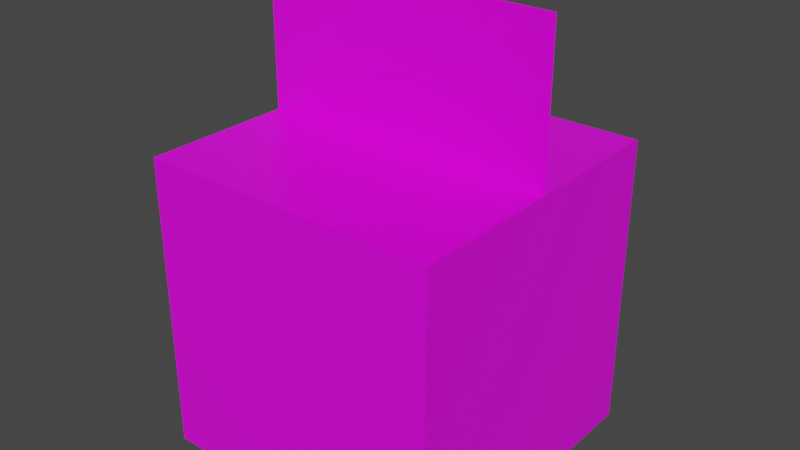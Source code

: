 # Source: 3D_meshes_and_lods.test.blend  (saved by Blender 2.80.75; exported with 4.5.12 LTS)
import bpy
from mathutils import Matrix  # noqa: F401  (used for matrix-valued properties, if any)

bpy.ops.wm.read_factory_settings(use_empty=True)
scene = bpy.context.scene
scene.name = 'Scene.001'

# ---- collections
col_mesh_lods_used = bpy.data.collections.new('mesh_lods_used'); scene.collection.children.link(col_mesh_lods_used)
col_1 = bpy.data.collections.new('1'); col_mesh_lods_used.children.link(col_1)

# ---- images (referenced by path relative to the original .blend; pixels are not part of the script)
import os
ASSET_DIR = os.environ.get("B2B_ASSET_DIR", "")  # directory of the original .blend (textures are referenced by path, not embedded)
HERE = os.path.dirname(os.path.abspath(__file__))  # packed textures are extracted next to this script under _unpacked/

def load_image(name, relpath, width, height, colorspace="sRGB"):
    """Load a texture the original file referenced (path relative to the .blend, or extracted next to this script)."""
    p = next((c for c in (os.path.join(HERE, relpath), os.path.join(ASSET_DIR, relpath)) if relpath and os.path.exists(c)), "")
    if p:
        img = bpy.data.images.load(p, check_existing=True)
        img.name = name
    else:  # same state as the original file: an image datablock whose file is absent (Cycles renders it pink)
        img = bpy.data.images.new(name, width, height)
        img.source = "FILE"
        img.filepath = "//" + (relpath or name)
    img.colorspace_settings.name = colorspace
    return img
img_test_trees_png = load_image('test_trees.png', 'test_trees.png', 1024, 1024, 'sRGB')
img_tri_pyr_tex = load_image('tri_pyr_tex', 'tri_pyr_tex.png', 1024, 1024, 'sRGB')

# ---- materials (node trees are filled in below, after node groups)
mat_shader_2d = bpy.data.materials.new('SHADER_2D')
mat_shader_2d.alpha_threshold = 0.0
mat_shader_2d.use_transparent_shadow = False
mat_shader_2d.line_color = (0.0, 0.0, 0.0, 1.0)
mat_shader_3d = bpy.data.materials.new('SHADER_3D')
mat_shader_3d.alpha_threshold = 0.0
mat_shader_3d.use_transparent_shadow = False
mat_shader_3d.line_color = (0.0, 0.0, 0.0, 1.0)

# ---- material node trees
mat_shader_2d.use_nodes = True; mat_shader_2d.node_tree.nodes.clear()
_N = mat_shader_2d.node_tree.nodes; _L = mat_shader_2d.node_tree.links
n0 = _N.new('ShaderNodeOutputMaterial'); n0.name = 'Material Output'; n0.location = (300, 300)
n1 = _N.new('ShaderNodeBsdfPrincipled'); n1.name = 'Principled BSDF'; n1.location = (10, 300)
n1.distribution = 'GGX'
n1.subsurface_method = 'BURLEY'
n1.inputs[2].default_value = 0.4
n1.inputs[3].default_value = 1.45
n1.inputs[27].default_value = (0.0, 0.0, 0.0, 1.0)
n1.inputs[28].default_value = 1.0
n2 = _N.new('ShaderNodeTexImage'); n2.name = 'Image Texture'; n2.location = (-453, 287)
n2.image = img_test_trees_png
_L.new(n1.outputs[0], n0.inputs[0])
_L.new(n2.outputs[0], n1.inputs[0])
_L.new(n2.outputs[1], n1.inputs[4])
n0.is_active_output = True
mat_shader_3d.use_nodes = True; mat_shader_3d.node_tree.nodes.clear()
_N = mat_shader_3d.node_tree.nodes; _L = mat_shader_3d.node_tree.links
n0 = _N.new('ShaderNodeOutputMaterial'); n0.name = 'Material Output'; n0.location = (300, 300)
n1 = _N.new('ShaderNodeBsdfPrincipled'); n1.name = 'Principled BSDF'; n1.location = (10, 300)
n1.distribution = 'GGX'
n1.subsurface_method = 'BURLEY'
n1.inputs[2].default_value = 0.4
n1.inputs[3].default_value = 1.45
n1.inputs[27].default_value = (0.0, 0.0, 0.0, 1.0)
n1.inputs[28].default_value = 1.0
n2 = _N.new('ShaderNodeTexImage'); n2.name = 'Image Texture'; n2.location = (-280, 278)
n2.image = img_tri_pyr_tex
_L.new(n1.outputs[0], n0.inputs[0])
_L.new(n2.outputs[0], n1.inputs[0])
_L.new(n2.outputs[1], n1.inputs[4])
n0.is_active_output = True

# ---- world
world_world_001 = bpy.data.worlds.new('World.001'); scene.world = world_world_001
world_world_001.use_nodes = True; world_world_001.node_tree.nodes.clear()
_N = world_world_001.node_tree.nodes; _L = world_world_001.node_tree.links
n0 = _N.new('ShaderNodeOutputWorld'); n0.name = 'World Output'; n0.location = (300, 300)
n1 = _N.new('ShaderNodeBackground'); n1.name = 'Background'; n1.location = (10, 300)
n1.inputs[0].default_value = (0.05088, 0.05088, 0.05088, 1.0)
_L.new(n1.outputs[0], n0.inputs[0])
n0.is_active_output = True
world_world_001.color = (0.05088, 0.05088, 0.05088)
world_world_001.use_sun_shadow = False
world_world_001.sun_shadow_jitter_overblur = 0.0

# ---- meshes
me_plane = bpy.data.meshes.new('Plane')
me_plane.from_pydata([(-1.0, -1.0, 0.0), (1.0, -1.0, 0.0), (-1.0, 2.0, 7.55e-08), (1.0, 2.0, 7.55e-08)], [], [(0, 1, 3, 2)])
_uv = me_plane.uv_layers.new(name='UVMap')
_uv.uv.foreach_set('vector', [0.0, 0.75, 0.1992, 0.75, 0.1992, 1.0, 0.0, 1.0])
me_plane.materials.append(mat_shader_2d)
me_plane.use_remesh_preserve_volume = False
me_plane.use_remesh_preserve_attributes = False
me_plane.use_mirror_vertex_groups = False
me_plane.update()
me_cone = bpy.data.meshes.new('Cone')
me_cone.from_pydata([(0.0, 1.0, 0.0), (1.0, -1.0, 0.0), (-1.0, -1.0, 0.0), (0.0, 0.0, 2.0)], [], [(0, 3, 1), (1, 3, 2), (2, 3, 0), (0, 1, 2)])
_uv = me_cone.uv_layers.new(name='UVMap')
_uv.uv.foreach_set('vector', [0.25, 0.732, 0.375, 0.4922, 0.5, 0.732, 1.49e-08, 0.732, 0.125, 0.4922, 0.25, 0.732, 1.49e-08, 0.9141, 0.2305, 0.732, 0.2305, 0.9922, 0.447, 0.9335, 0.2305, 0.8328, 0.447, 0.732])
me_cone.materials.append(mat_shader_3d)
me_cone.use_remesh_preserve_volume = False
me_cone.use_remesh_preserve_attributes = False
me_cone.use_mirror_vertex_groups = False
me_cone.update()
me_cube_002 = bpy.data.meshes.new('Cube.002')
me_cube_002.from_pydata([(-1.0, -1.0, 0.0), (-1.0, -1.0, 2.0), (-1.0, 1.0, 0.0), (-1.0, 1.0, 2.0), (1.0, -1.0, 0.0), (1.0, -1.0, 2.0), (1.0, 1.0, 0.0), (1.0, 1.0, 2.0)], [], [(0, 1, 3, 2), (2, 3, 7, 6), (6, 7, 5, 4), (4, 5, 1, 0), (2, 6, 4, 0), (7, 3, 1, 5)])
_uv = me_cube_002.uv_layers.new(name='UVMap')
_uv.uv.foreach_set('vector', [0.0946, 0.4348, 0.0946, 0.2175, 0.3119, 0.2175, 0.3119, 0.4348, 0.3119, 0.4348, 0.3119, 0.2175, 0.5293, 0.2175, 0.5293, 0.4348, 0.5293, 0.4348, 0.5293, 0.2175, 0.7466, 0.2175, 0.7466, 0.4348, 0.7466, 0.4348, 0.7466, 0.2175, 0.964, 0.2175, 0.964, 0.4348, 0.5293, 0.6522, 0.5293, 0.4348, 0.7466, 0.4348, 0.7466, 0.6522, 0.5293, 0.2175, 0.5293, 0.000151, 0.7466, 0.000151, 0.7466, 0.2175])
me_cube_002.materials.append(mat_shader_3d)
me_cube_002.use_remesh_preserve_volume = False
me_cube_002.use_remesh_preserve_attributes = False
me_cube_002.use_mirror_vertex_groups = False
me_cube_002.update()

# ---- objects
ob_treewrapper = bpy.data.objects.new('TreeWrapper', None)
ob_bb_vert = bpy.data.objects.new('BB_vert', me_plane)
ob_lod_100_5000_triangularpyramid = bpy.data.objects.new('LOD_100_5000_TriangularPyramid', me_cone)
ob_lod_0_100_cube = bpy.data.objects.new('LOD_0_100_Cube', me_cube_002)

# ---- transforms, parenting, visibility, modifiers, constraints
ob_treewrapper.location = (0.0, 0.0, 0.0)
ob_treewrapper.lineart.crease_threshold = 0.0
ob_bb_vert.parent = ob_treewrapper
ob_bb_vert.location = (0.0, 0.0, 1.0)
ob_bb_vert.rotation_euler = (1.571, -0.0, 0.0)
ob_bb_vert.lineart.crease_threshold = 0.0
ob_lod_100_5000_triangularpyramid.parent = ob_treewrapper
ob_lod_100_5000_triangularpyramid.location = (0.0, 0.0, 0.0)
ob_lod_100_5000_triangularpyramid.lineart.crease_threshold = 0.0
ob_lod_0_100_cube.parent = ob_treewrapper
ob_lod_0_100_cube.location = (0.0, 0.0, 0.0)
ob_lod_0_100_cube.lineart.crease_threshold = 0.0

# ---- collection membership
col_1.objects.link(ob_treewrapper)
col_1.objects.link(ob_bb_vert)
col_1.objects.link(ob_lod_100_5000_triangularpyramid)
col_1.objects.link(ob_lod_0_100_cube)

# ---- scene / render settings (as saved in the file)
scene.frame_start = 1; scene.frame_end = 250; scene.frame_set(1)
scene.render.engine = 'BLENDER_EEVEE_NEXT'
scene.cycles.use_denoising = False
scene.cycles.samples = 128
scene.cycles.sampling_pattern = 'TABULATED_SOBOL'
scene.cycles.use_adaptive_sampling = False
scene.cycles.use_light_tree = False
scene.view_settings.view_transform = 'Filmic'
bpy.context.view_layer.update()

# ---- added for rendering (the .blend has no active camera and no usable light): camera, sun
cam_auto = bpy.data.cameras.new('AutoCamera')
cam_auto.lens = 50.0
cam_auto.sensor_width = 36.0
cam_auto.clip_end = 1000.0
ob_auto_camera = bpy.data.objects.new('AutoCamera', cam_auto)
scene.collection.objects.link(ob_auto_camera)
ob_auto_camera.location = (3.8148, -4.57776, 4.55184)
ob_auto_camera.rotation_euler = (1.09748, -7.21219e-08, 0.694738)
scene.camera = ob_auto_camera
light_auto_sun = bpy.data.lights.new('AutoSun', 'SUN')
light_auto_sun.energy = 3.0
light_auto_sun.angle = 0.0523599
ob_auto_sun = bpy.data.objects.new('AutoSun', light_auto_sun)
scene.collection.objects.link(ob_auto_sun)
ob_auto_sun.rotation_euler = (0.872665, 0.174533, 0.523599)
bpy.context.view_layer.update()
